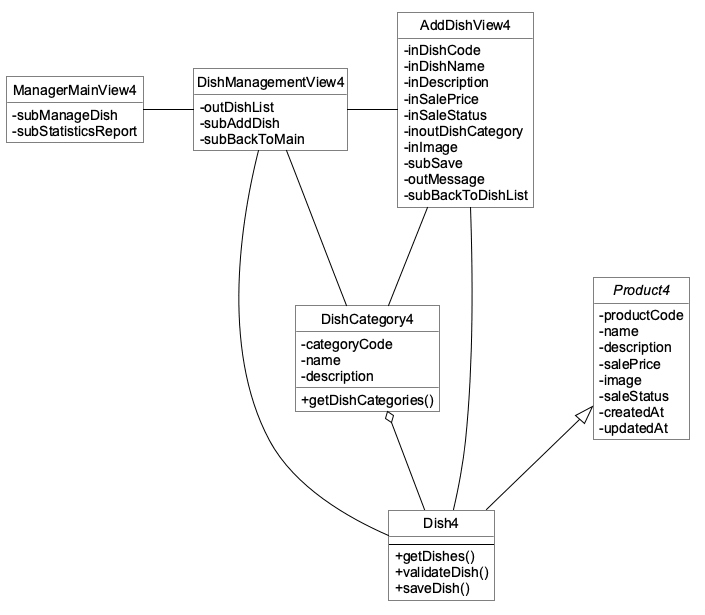

The diagram above was rendered by PlantUML. Its source (embedded in the PNG):
@startuml
!pragma layout smetana
top to bottom direction
skinparam backgroundColor white
skinparam shadowing false
skinparam roundcorner 0
skinparam linetype ortho
skinparam nodesep 50
skinparam ranksep 70
skinparam defaultFontName Arial
skinparam defaultFontSize 14
skinparam classAttributeIconSize 0
skinparam ArrowColor black
skinparam ArrowFontColor black
skinparam class {
    BackgroundColor white
    BorderColor black
    FontColor black
    AttributeFontColor black
}
hide circle
hide empty methods
class ManagerMainView4 {
    -subManageDish
    -subStatisticsReport
}
class DishManagementView4 {
    -outDishList
    -subAddDish
    -subBackToMain
}
class AddDishView4 {
    -inDishCode
    -inDishName
    -inDescription
    -inSalePrice
    -inSaleStatus
    -inoutDishCategory
    -inImage
    -subSave
    -outMessage
    -subBackToDishList
}
abstract class Product4 {
    -productCode
    -name
    -description
    -salePrice
    -image
    -saleStatus
    -createdAt
    -updatedAt
}
class Dish4 {
    --
    +getDishes()
    +validateDish()
    +saveDish()
}
class DishCategory4 {
    -categoryCode
    -name
    -description
    +getDishCategories()
}
ManagerMainView4 -right- DishManagementView4
DishManagementView4 -right- AddDishView4
DishManagementView4 -- DishCategory4
DishManagementView4 -down- Dish4
AddDishView4 -- Dish4
AddDishView4 -down- DishCategory4
Product4 <|-- Dish4
DishCategory4 o-- Dish4
@enduml